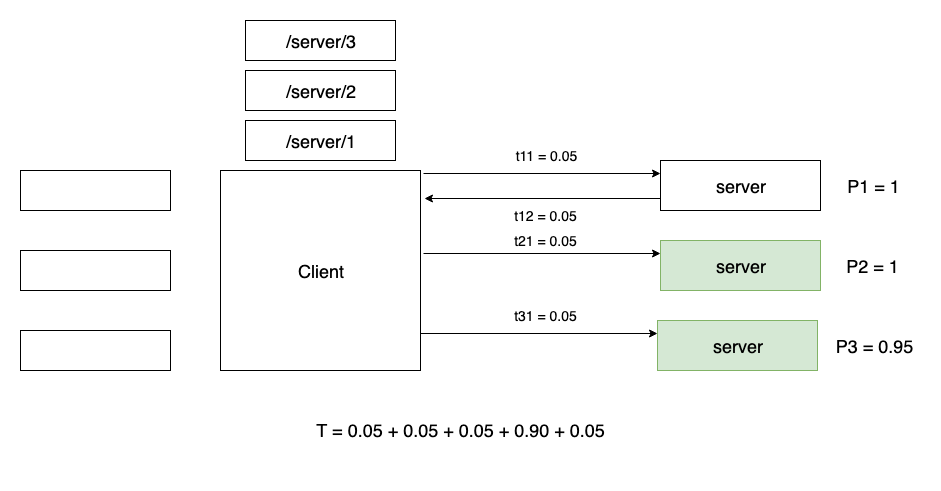

The diagram above was exported from draw.io. Its source (the exported page's mxGraphModel, read from the mxfile embedded in the PNG):
<mxGraphModel dx="1092" dy="1946" grid="1" gridSize="10" guides="1" tooltips="1" connect="1" arrows="1" fold="1" page="1" pageScale="1" pageWidth="826" pageHeight="1169" math="0" shadow="0">
  <root>
    <mxCell id="0" />
    <mxCell id="1" parent="0" />
    <mxCell id="qWyymiY3wK-ePTPxsgIl-4" value="" style="rounded=0;whiteSpace=wrap;html=1;" parent="1" vertex="1">
      <mxGeometry x="20" y="80" width="150" height="40" as="geometry" />
    </mxCell>
    <mxCell id="qWyymiY3wK-ePTPxsgIl-5" value="" style="rounded=0;whiteSpace=wrap;html=1;" parent="1" vertex="1">
      <mxGeometry x="20" y="160" width="150" height="40" as="geometry" />
    </mxCell>
    <mxCell id="qWyymiY3wK-ePTPxsgIl-6" value="" style="rounded=0;whiteSpace=wrap;html=1;" parent="1" vertex="1">
      <mxGeometry x="20" y="240" width="150" height="40" as="geometry" />
    </mxCell>
    <mxCell id="qWyymiY3wK-ePTPxsgIl-9" value="&lt;font style=&quot;font-size: 18px&quot;&gt;Client&lt;/font&gt;" style="whiteSpace=wrap;html=1;aspect=fixed;" parent="1" vertex="1">
      <mxGeometry x="220" y="80" width="200" height="200" as="geometry" />
    </mxCell>
    <mxCell id="AwVjeT6Di6_5vZkV0k5D-50" style="edgeStyle=orthogonalEdgeStyle;rounded=0;orthogonalLoop=1;jettySize=auto;html=1;exitX=1.015;exitY=0.015;exitDx=0;exitDy=0;entryX=0;entryY=0.25;entryDx=0;entryDy=0;exitPerimeter=0;" parent="1" source="qWyymiY3wK-ePTPxsgIl-9" target="AwVjeT6Di6_5vZkV0k5D-1" edge="1">
      <mxGeometry relative="1" as="geometry" />
    </mxCell>
    <mxCell id="AwVjeT6Di6_5vZkV0k5D-1" value="&lt;span style=&quot;white-space: normal&quot;&gt;&lt;font style=&quot;font-size: 18px&quot;&gt;server&lt;br&gt;&lt;/font&gt;&lt;/span&gt;" style="rounded=0;whiteSpace=wrap;html=1;" parent="1" vertex="1">
      <mxGeometry x="660" y="70" width="160" height="50" as="geometry" />
    </mxCell>
    <UserObject label="&lt;font style=&quot;font-size: 18px&quot;&gt;T = 0.05 + 0.05 + 0.05 + 0.90 + 0.05&lt;br&gt;&lt;br&gt;&lt;/font&gt;" placeholders="1" name="Variable" id="AwVjeT6Di6_5vZkV0k5D-9">
      <mxCell style="text;html=1;strokeColor=none;fillColor=none;align=center;verticalAlign=middle;whiteSpace=wrap;overflow=hidden;" parent="1" vertex="1">
        <mxGeometry x="20" y="320" width="880" height="60" as="geometry" />
      </mxCell>
    </UserObject>
    <mxCell id="AwVjeT6Di6_5vZkV0k5D-57" style="edgeStyle=orthogonalEdgeStyle;rounded=0;orthogonalLoop=1;jettySize=auto;html=1;exitX=1.015;exitY=0.015;exitDx=0;exitDy=0;entryX=0;entryY=0.25;entryDx=0;entryDy=0;exitPerimeter=0;" parent="1" target="AwVjeT6Di6_5vZkV0k5D-59" edge="1">
      <mxGeometry relative="1" as="geometry">
        <mxPoint x="423" y="163" as="sourcePoint" />
      </mxGeometry>
    </mxCell>
    <mxCell id="AwVjeT6Di6_5vZkV0k5D-59" value="&lt;span style=&quot;white-space: normal&quot;&gt;&lt;font style=&quot;font-size: 18px&quot;&gt;server&lt;br&gt;&lt;/font&gt;&lt;/span&gt;" style="rounded=0;whiteSpace=wrap;html=1;fillColor=#d5e8d4;strokeColor=#82b366;" parent="1" vertex="1">
      <mxGeometry x="660" y="150" width="160" height="50" as="geometry" />
    </mxCell>
    <mxCell id="AwVjeT6Di6_5vZkV0k5D-60" style="edgeStyle=orthogonalEdgeStyle;rounded=0;orthogonalLoop=1;jettySize=auto;html=1;exitX=1.015;exitY=0.015;exitDx=0;exitDy=0;entryX=0;entryY=0.25;entryDx=0;entryDy=0;exitPerimeter=0;" parent="1" target="AwVjeT6Di6_5vZkV0k5D-62" edge="1">
      <mxGeometry relative="1" as="geometry">
        <mxPoint x="420" y="243" as="sourcePoint" />
      </mxGeometry>
    </mxCell>
    <mxCell id="AwVjeT6Di6_5vZkV0k5D-62" value="&lt;span style=&quot;white-space: normal&quot;&gt;&lt;font style=&quot;font-size: 18px&quot;&gt;server&lt;br&gt;&lt;/font&gt;&lt;/span&gt;" style="rounded=0;whiteSpace=wrap;html=1;fillColor=#d5e8d4;strokeColor=#82b366;" parent="1" vertex="1">
      <mxGeometry x="657" y="230" width="160" height="50" as="geometry" />
    </mxCell>
    <mxCell id="AwVjeT6Di6_5vZkV0k5D-64" value="&lt;span style=&quot;font-size: 18px ; white-space: normal&quot;&gt;/server/1&lt;/span&gt;" style="rounded=0;whiteSpace=wrap;html=1;" parent="1" vertex="1">
      <mxGeometry x="245" y="30" width="150" height="40" as="geometry" />
    </mxCell>
    <mxCell id="AwVjeT6Di6_5vZkV0k5D-65" value="&lt;span style=&quot;font-size: 18px ; white-space: normal&quot;&gt;/server/2&lt;/span&gt;" style="rounded=0;whiteSpace=wrap;html=1;" parent="1" vertex="1">
      <mxGeometry x="245" y="-20" width="150" height="40" as="geometry" />
    </mxCell>
    <mxCell id="AwVjeT6Di6_5vZkV0k5D-66" value="&lt;span style=&quot;font-size: 18px ; white-space: normal&quot;&gt;/server/3&lt;/span&gt;" style="rounded=0;whiteSpace=wrap;html=1;" parent="1" vertex="1">
      <mxGeometry x="245" y="-70" width="150" height="40" as="geometry" />
    </mxCell>
    <UserObject label="&lt;font style=&quot;font-size: 14px&quot;&gt;t11 = 0.05&lt;/font&gt;" placeholders="1" name="Variable" id="AwVjeT6Di6_5vZkV0k5D-67">
      <mxCell style="text;html=1;strokeColor=none;fillColor=none;align=center;verticalAlign=middle;whiteSpace=wrap;overflow=hidden;" parent="1" vertex="1">
        <mxGeometry x="500" y="50" width="90" height="30" as="geometry" />
      </mxCell>
    </UserObject>
    <UserObject label="&lt;font style=&quot;font-size: 14px&quot;&gt;t21 = 0.05&lt;/font&gt;" placeholders="1" name="Variable" id="AwVjeT6Di6_5vZkV0k5D-71">
      <mxCell style="text;html=1;strokeColor=none;fillColor=none;align=center;verticalAlign=middle;whiteSpace=wrap;overflow=hidden;" parent="1" vertex="1">
        <mxGeometry x="500" y="135" width="90" height="30" as="geometry" />
      </mxCell>
    </UserObject>
    <UserObject label="&lt;font style=&quot;font-size: 14px&quot;&gt;t31 = 0.05&lt;/font&gt;" placeholders="1" name="Variable" id="AwVjeT6Di6_5vZkV0k5D-73">
      <mxCell style="text;html=1;strokeColor=none;fillColor=none;align=center;verticalAlign=middle;whiteSpace=wrap;overflow=hidden;" parent="1" vertex="1">
        <mxGeometry x="500" y="210" width="90" height="30" as="geometry" />
      </mxCell>
    </UserObject>
    <UserObject label="&lt;font style=&quot;font-size: 18px&quot;&gt;P1 = 1&lt;/font&gt;" placeholders="1" name="Variable" id="AwVjeT6Di6_5vZkV0k5D-75">
      <mxCell style="text;html=1;strokeColor=none;fillColor=none;align=center;verticalAlign=middle;whiteSpace=wrap;overflow=hidden;" parent="1" vertex="1">
        <mxGeometry x="826" y="70" width="94" height="50" as="geometry" />
      </mxCell>
    </UserObject>
    <UserObject label="&lt;font style=&quot;font-size: 18px&quot;&gt;P2 = 1&lt;/font&gt;" placeholders="1" name="Variable" id="AwVjeT6Di6_5vZkV0k5D-76">
      <mxCell style="text;html=1;strokeColor=none;fillColor=none;align=center;verticalAlign=middle;whiteSpace=wrap;overflow=hidden;" parent="1" vertex="1">
        <mxGeometry x="825" y="150" width="94" height="50" as="geometry" />
      </mxCell>
    </UserObject>
    <UserObject label="&lt;font style=&quot;font-size: 18px&quot;&gt;P3 = 0.95&lt;/font&gt;" placeholders="1" name="Variable" id="AwVjeT6Di6_5vZkV0k5D-77">
      <mxCell style="text;html=1;strokeColor=none;fillColor=none;align=center;verticalAlign=middle;whiteSpace=wrap;overflow=hidden;" parent="1" vertex="1">
        <mxGeometry x="826" y="230" width="94" height="50" as="geometry" />
      </mxCell>
    </UserObject>
    <mxCell id="dIWg5JC3iiLXiGpk39DM-1" style="edgeStyle=orthogonalEdgeStyle;rounded=0;orthogonalLoop=1;jettySize=auto;html=1;exitX=0;exitY=0.75;exitDx=0;exitDy=0;entryX=1.02;entryY=0.14;entryDx=0;entryDy=0;entryPerimeter=0;" parent="1" edge="1">
      <mxGeometry relative="1" as="geometry">
        <mxPoint x="660" y="108" as="sourcePoint" />
        <mxPoint x="424" y="108" as="targetPoint" />
      </mxGeometry>
    </mxCell>
    <UserObject label="&lt;font style=&quot;font-size: 14px&quot;&gt;t12 = 0.05&lt;/font&gt;" placeholders="1" name="Variable" id="dIWg5JC3iiLXiGpk39DM-2">
      <mxCell style="text;html=1;strokeColor=none;fillColor=none;align=center;verticalAlign=middle;whiteSpace=wrap;overflow=hidden;" parent="1" vertex="1">
        <mxGeometry x="500" y="110" width="90" height="30" as="geometry" />
      </mxCell>
    </UserObject>
  </root>
</mxGraphModel>